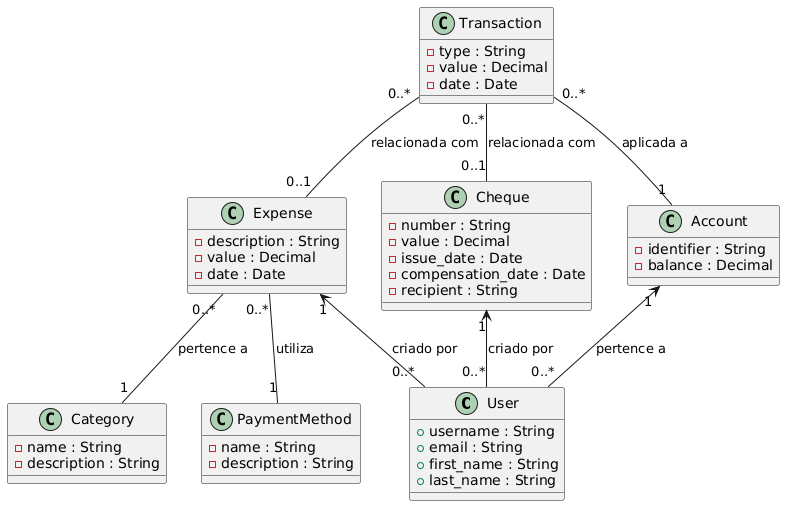

The diagram above was rendered by PlantUML. Its source (embedded in the PNG):
@startuml
' Classes do projeto Assistente Financeiro (incluindo a classe User do Django)

class User {
    + username : String
    + email : String
    + first_name : String
    + last_name : String
}

class Expense {
    - description : String
    - value : Decimal
    - date : Date
}

class Cheque {
    - number : String
    - value : Decimal
    - issue_date : Date
    - compensation_date : Date
    - recipient : String
}

class Category {
    - name : String
    - description : String
}

class PaymentMethod {
    - name : String
    - description : String
}

class Account {
    - identifier : String
    - balance : Decimal
}

class Transaction {
    - type : String
    - value : Decimal
    - date : Date
}

' Relacionamentos com cardinalidades

' Cada Expense pertence a uma Category (uma Category pode ter muitas Expenses)
Expense "0..*" -- "1" Category : "pertence a"

' Cada Expense utiliza um PaymentMethod (um PaymentMethod pode ser usado em diversas Expenses)
Expense "0..*" -- "1" PaymentMethod : "utiliza"

' Cada Expense é criado por um User (um User pode criar diversas Expenses)
Expense "1" <-- "0..*" User : "criado por"

' Cada Cheque é criado por um User (um User pode criar diversos Cheques)
Cheque "1" <-- "0..*" User : "criado por"

' Cada Account pertence a um User (um User pode ter várias Accounts)
Account "1" <-- "0..*" User : "pertence a"

' Cada Transaction se aplica a uma Account (uma Account pode ter várias Transactions)
Transaction "0..*" -- "1" Account : "aplicada a"

' Cada Transaction pode estar opcionalmente relacionada a uma Expense (ou nenhuma)
Transaction "0..*" -- "0..1" Expense : "relacionada com"

' Cada Transaction pode estar opcionalmente relacionada a um Cheque (ou nenhuma)
Transaction "0..*" -- "0..1" Cheque : "relacionada com"
@enduml